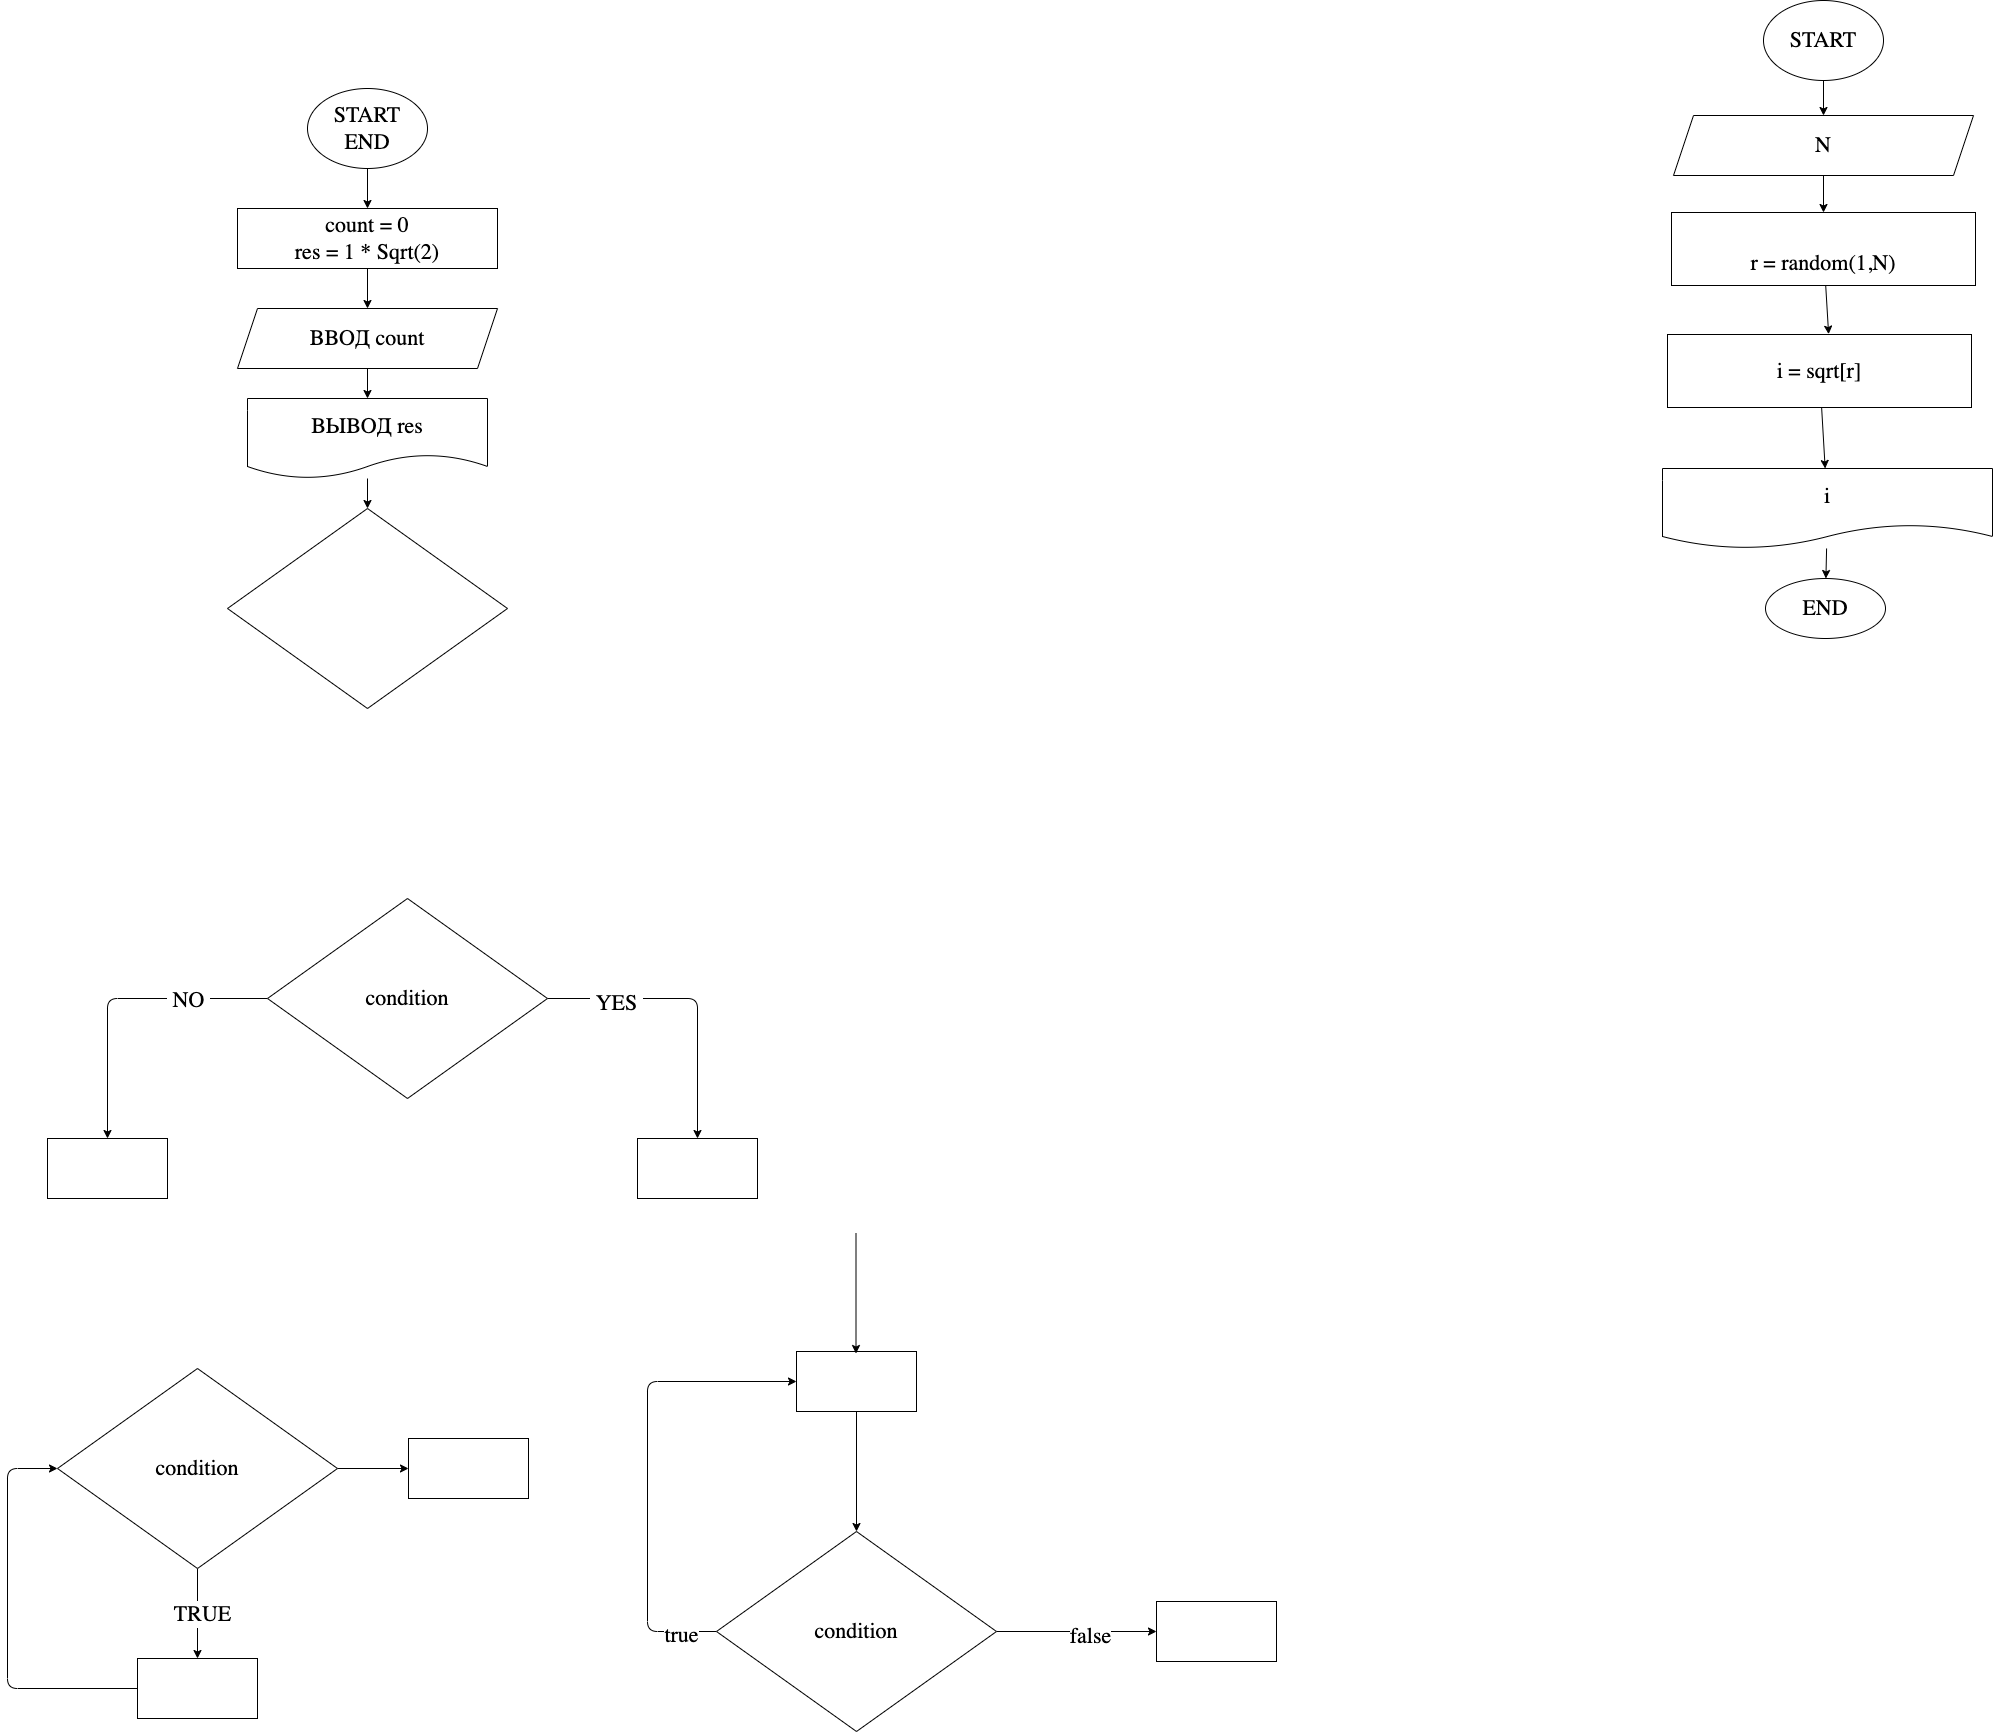

The diagram above was exported from draw.io. Its source (the exported page's mxGraphModel, read from the mxfile embedded in the PNG):
<mxGraphModel dx="769" dy="801" grid="0" gridSize="10" guides="1" tooltips="1" connect="1" arrows="1" fold="1" page="0" pageScale="1" pageWidth="1000" pageHeight="700" math="0" shadow="0">
  <root>
    <mxCell id="0" />
    <mxCell id="1" parent="0" />
    <mxCell id="7" value="" style="edgeStyle=none;html=1;fontFamily=Fira Code;fontSize=22;" parent="1" source="2" target="6" edge="1">
      <mxGeometry relative="1" as="geometry" />
    </mxCell>
    <mxCell id="2" value="START&lt;br&gt;END" style="ellipse;whiteSpace=wrap;html=1;fontFamily=Fira Code;fontSize=22;" parent="1" vertex="1">
      <mxGeometry x="350" y="10" width="120" height="80" as="geometry" />
    </mxCell>
    <mxCell id="9" value="" style="edgeStyle=none;html=1;fontFamily=Fira Code;fontSize=22;" parent="1" source="6" target="8" edge="1">
      <mxGeometry relative="1" as="geometry" />
    </mxCell>
    <mxCell id="6" value="count = 0&lt;br&gt;res = 1 * Sqrt(2)" style="whiteSpace=wrap;html=1;fontSize=22;fontFamily=Fira Code;" parent="1" vertex="1">
      <mxGeometry x="280" y="130" width="260" height="60" as="geometry" />
    </mxCell>
    <mxCell id="11" value="" style="edgeStyle=none;html=1;fontFamily=Fira Code;fontSize=22;" parent="1" source="8" target="10" edge="1">
      <mxGeometry relative="1" as="geometry" />
    </mxCell>
    <mxCell id="8" value="ВВОД count" style="shape=parallelogram;perimeter=parallelogramPerimeter;whiteSpace=wrap;html=1;fixedSize=1;fontSize=22;fontFamily=Fira Code;" parent="1" vertex="1">
      <mxGeometry x="280" y="230" width="260" height="60" as="geometry" />
    </mxCell>
    <mxCell id="14" value="" style="edgeStyle=none;html=1;fontFamily=Fira Code;fontSize=22;" parent="1" source="10" target="13" edge="1">
      <mxGeometry relative="1" as="geometry" />
    </mxCell>
    <mxCell id="10" value="ВЫВОД res" style="shape=document;whiteSpace=wrap;html=1;boundedLbl=1;fontSize=22;fontFamily=Fira Code;" parent="1" vertex="1">
      <mxGeometry x="290" y="320" width="240" height="80" as="geometry" />
    </mxCell>
    <mxCell id="13" value="" style="rhombus;whiteSpace=wrap;html=1;fontSize=22;fontFamily=Fira Code;" parent="1" vertex="1">
      <mxGeometry x="270" y="430" width="280" height="200" as="geometry" />
    </mxCell>
    <mxCell id="17" value="" style="edgeStyle=none;html=1;fontFamily=Fira Code;fontSize=22;" parent="1" source="15" target="16" edge="1">
      <mxGeometry relative="1" as="geometry">
        <Array as="points">
          <mxPoint x="740" y="920" />
        </Array>
      </mxGeometry>
    </mxCell>
    <mxCell id="20" value="&amp;nbsp;YES&amp;nbsp;" style="edgeLabel;html=1;align=center;verticalAlign=middle;resizable=0;points=[];fontSize=22;fontFamily=Fira Code;" parent="17" vertex="1" connectable="0">
      <mxGeometry x="-0.5322" y="-4" relative="1" as="geometry">
        <mxPoint as="offset" />
      </mxGeometry>
    </mxCell>
    <mxCell id="19" value="" style="edgeStyle=none;html=1;fontFamily=Fira Code;fontSize=22;" parent="1" source="15" target="18" edge="1">
      <mxGeometry relative="1" as="geometry">
        <Array as="points">
          <mxPoint x="150" y="920" />
        </Array>
      </mxGeometry>
    </mxCell>
    <mxCell id="21" value="&amp;nbsp;NO&amp;nbsp;" style="edgeLabel;html=1;align=center;verticalAlign=middle;resizable=0;points=[];fontSize=22;fontFamily=Fira Code;" parent="19" vertex="1" connectable="0">
      <mxGeometry x="-0.4656" y="1" relative="1" as="geometry">
        <mxPoint as="offset" />
      </mxGeometry>
    </mxCell>
    <mxCell id="15" value="condition" style="rhombus;whiteSpace=wrap;html=1;fontSize=22;fontFamily=Fira Code;" parent="1" vertex="1">
      <mxGeometry x="310" y="820" width="280" height="200" as="geometry" />
    </mxCell>
    <mxCell id="16" value="" style="whiteSpace=wrap;html=1;fontSize=22;fontFamily=Fira Code;" parent="1" vertex="1">
      <mxGeometry x="680" y="1060" width="120" height="60" as="geometry" />
    </mxCell>
    <mxCell id="18" value="" style="whiteSpace=wrap;html=1;fontSize=22;fontFamily=Fira Code;" parent="1" vertex="1">
      <mxGeometry x="90" y="1060" width="120" height="60" as="geometry" />
    </mxCell>
    <mxCell id="24" value="" style="edgeStyle=none;html=1;fontFamily=Fira Code;fontSize=22;" parent="1" source="22" target="23" edge="1">
      <mxGeometry relative="1" as="geometry" />
    </mxCell>
    <mxCell id="25" value="&amp;nbsp;TRUE&amp;nbsp;" style="edgeLabel;html=1;align=center;verticalAlign=middle;resizable=0;points=[];fontSize=22;fontFamily=Fira Code;" parent="24" vertex="1" connectable="0">
      <mxGeometry x="-0.0033" y="4" relative="1" as="geometry">
        <mxPoint as="offset" />
      </mxGeometry>
    </mxCell>
    <mxCell id="34" value="" style="edgeStyle=none;html=1;fontFamily=Fira Code;fontSize=22;" parent="1" source="22" target="33" edge="1">
      <mxGeometry relative="1" as="geometry" />
    </mxCell>
    <mxCell id="22" value="condition" style="rhombus;whiteSpace=wrap;html=1;fontSize=22;fontFamily=Fira Code;" parent="1" vertex="1">
      <mxGeometry x="100" y="1290" width="280" height="200" as="geometry" />
    </mxCell>
    <mxCell id="26" style="edgeStyle=none;html=1;entryX=0;entryY=0.5;entryDx=0;entryDy=0;fontFamily=Fira Code;fontSize=22;" parent="1" source="23" target="22" edge="1">
      <mxGeometry relative="1" as="geometry">
        <Array as="points">
          <mxPoint x="50" y="1610" />
          <mxPoint x="50" y="1390" />
        </Array>
      </mxGeometry>
    </mxCell>
    <mxCell id="23" value="" style="whiteSpace=wrap;html=1;fontSize=22;fontFamily=Fira Code;" parent="1" vertex="1">
      <mxGeometry x="180" y="1580" width="120" height="60" as="geometry" />
    </mxCell>
    <mxCell id="32" style="edgeStyle=none;html=1;entryX=0;entryY=0.5;entryDx=0;entryDy=0;fontFamily=Fira Code;fontSize=22;" parent="1" source="27" target="28" edge="1">
      <mxGeometry relative="1" as="geometry">
        <Array as="points">
          <mxPoint x="690" y="1553" />
          <mxPoint x="690" y="1303" />
        </Array>
      </mxGeometry>
    </mxCell>
    <mxCell id="36" value="true" style="edgeLabel;html=1;align=center;verticalAlign=middle;resizable=0;points=[];fontSize=22;fontFamily=Fira Code;" parent="32" vertex="1" connectable="0">
      <mxGeometry x="-0.8462" y="3" relative="1" as="geometry">
        <mxPoint as="offset" />
      </mxGeometry>
    </mxCell>
    <mxCell id="38" value="" style="edgeStyle=none;html=1;fontFamily=Fira Code;fontSize=22;" parent="1" source="27" target="37" edge="1">
      <mxGeometry relative="1" as="geometry" />
    </mxCell>
    <mxCell id="39" value="false" style="edgeLabel;html=1;align=center;verticalAlign=middle;resizable=0;points=[];fontSize=22;fontFamily=Fira Code;" parent="38" vertex="1" connectable="0">
      <mxGeometry x="0.1729" y="-4" relative="1" as="geometry">
        <mxPoint as="offset" />
      </mxGeometry>
    </mxCell>
    <mxCell id="27" value="condition" style="rhombus;whiteSpace=wrap;html=1;fontSize=22;fontFamily=Fira Code;" parent="1" vertex="1">
      <mxGeometry x="759" y="1453" width="280" height="200" as="geometry" />
    </mxCell>
    <mxCell id="29" style="edgeStyle=none;html=1;entryX=0.5;entryY=0;entryDx=0;entryDy=0;fontFamily=Fira Code;fontSize=22;" parent="1" source="28" target="27" edge="1">
      <mxGeometry relative="1" as="geometry" />
    </mxCell>
    <mxCell id="28" value="" style="whiteSpace=wrap;html=1;fontSize=22;fontFamily=Fira Code;" parent="1" vertex="1">
      <mxGeometry x="839" y="1273" width="120" height="60" as="geometry" />
    </mxCell>
    <mxCell id="31" style="edgeStyle=none;html=1;entryX=0.5;entryY=0;entryDx=0;entryDy=0;fontFamily=Fira Code;fontSize=22;" parent="1" edge="1">
      <mxGeometry relative="1" as="geometry">
        <mxPoint x="898.5" y="1155" as="sourcePoint" />
        <mxPoint x="898.5" y="1275" as="targetPoint" />
      </mxGeometry>
    </mxCell>
    <mxCell id="33" value="" style="whiteSpace=wrap;html=1;fontSize=22;fontFamily=Fira Code;" parent="1" vertex="1">
      <mxGeometry x="451" y="1360" width="120" height="60" as="geometry" />
    </mxCell>
    <mxCell id="37" value="" style="whiteSpace=wrap;html=1;fontSize=22;fontFamily=Fira Code;" parent="1" vertex="1">
      <mxGeometry x="1199" y="1523" width="120" height="60" as="geometry" />
    </mxCell>
    <mxCell id="45" value="" style="edgeStyle=none;html=1;fontFamily=Fira Code;fontSize=22;" parent="1" source="41" target="44" edge="1">
      <mxGeometry relative="1" as="geometry" />
    </mxCell>
    <mxCell id="41" value="START" style="ellipse;whiteSpace=wrap;html=1;fontFamily=Fira Code;fontSize=22;" parent="1" vertex="1">
      <mxGeometry x="1806" y="-78" width="120" height="80" as="geometry" />
    </mxCell>
    <mxCell id="47" value="" style="edgeStyle=none;html=1;fontFamily=Fira Code;fontSize=22;" parent="1" source="44" target="46" edge="1">
      <mxGeometry relative="1" as="geometry" />
    </mxCell>
    <mxCell id="44" value="N" style="shape=parallelogram;perimeter=parallelogramPerimeter;whiteSpace=wrap;html=1;fixedSize=1;fontSize=22;fontFamily=Fira Code;" parent="1" vertex="1">
      <mxGeometry x="1716" y="37" width="300" height="60" as="geometry" />
    </mxCell>
    <mxCell id="53" style="edgeStyle=none;html=1;entryX=0.53;entryY=-0.005;entryDx=0;entryDy=0;entryPerimeter=0;" edge="1" parent="1" source="46" target="52">
      <mxGeometry relative="1" as="geometry" />
    </mxCell>
    <mxCell id="46" value="&lt;br&gt;r = random(1,N)" style="whiteSpace=wrap;html=1;fontSize=22;fontFamily=Fira Code;" parent="1" vertex="1">
      <mxGeometry x="1714" y="134" width="304" height="73" as="geometry" />
    </mxCell>
    <mxCell id="51" value="" style="edgeStyle=none;html=1;fontFamily=Fira Code;fontSize=22;" parent="1" source="48" target="50" edge="1">
      <mxGeometry relative="1" as="geometry" />
    </mxCell>
    <mxCell id="48" value="i" style="shape=document;whiteSpace=wrap;html=1;boundedLbl=1;fontSize=22;fontFamily=Fira Code;" parent="1" vertex="1">
      <mxGeometry x="1705" y="390" width="330" height="80" as="geometry" />
    </mxCell>
    <mxCell id="50" value="END" style="ellipse;whiteSpace=wrap;html=1;fontSize=22;fontFamily=Fira Code;" parent="1" vertex="1">
      <mxGeometry x="1808" y="500" width="120" height="60" as="geometry" />
    </mxCell>
    <mxCell id="54" style="edgeStyle=none;html=1;" edge="1" parent="1" source="52" target="48">
      <mxGeometry relative="1" as="geometry" />
    </mxCell>
    <mxCell id="52" value="i = sqrt[r]" style="whiteSpace=wrap;html=1;fontSize=22;fontFamily=Fira Code;" vertex="1" parent="1">
      <mxGeometry x="1710" y="256" width="304" height="73" as="geometry" />
    </mxCell>
  </root>
</mxGraphModel>